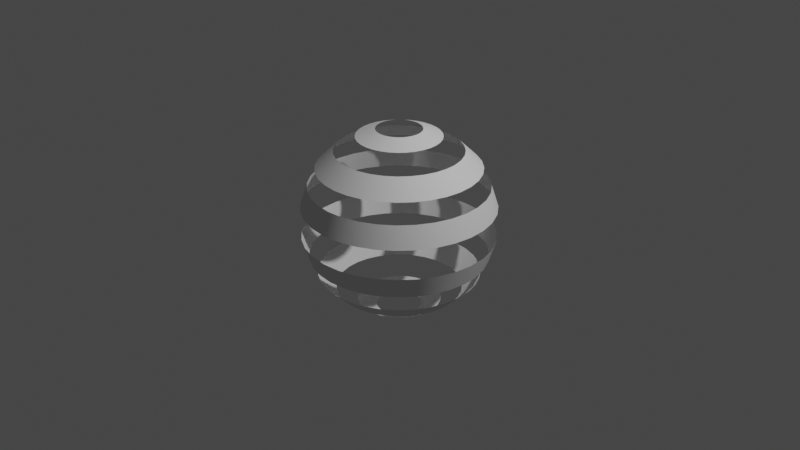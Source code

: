 # Source: HolyAuraSphere.blend  (saved by Blender 2.91.10; exported with 4.5.12 LTS)
import bpy
from mathutils import Matrix  # noqa: F401  (used for matrix-valued properties, if any)

bpy.ops.wm.read_factory_settings(use_empty=True)
scene = bpy.context.scene
scene.name = 'Scene'

# ---- collections
col_collection = bpy.data.collections.new('Collection'); scene.collection.children.link(col_collection)
col_mesh = bpy.data.collections.new('Mesh'); scene.collection.children.link(col_mesh)
col_rig = bpy.data.collections.new('Rig'); scene.collection.children.link(col_rig)
col_collision = bpy.data.collections.new('Collision'); scene.collection.children.link(col_collision)
col_extras = bpy.data.collections.new('Extras'); scene.collection.children.link(col_extras)

# ---- node groups
ng_auto_smooth = bpy.data.node_groups.new('Auto Smooth', 'GeometryNodeTree')
_s = ng_auto_smooth.interface.new_socket(name='Geometry', in_out='OUTPUT', socket_type='NodeSocketGeometry')
_s = ng_auto_smooth.interface.new_socket(name='Geometry', in_out='INPUT', socket_type='NodeSocketGeometry')
_s = ng_auto_smooth.interface.new_socket(name='Angle', in_out='INPUT', socket_type='NodeSocketFloat')
_s.subtype = 'ANGLE'
_s.min_value = 0.0
_s.max_value = 3.142
ng_auto_smooth.is_modifier = True
_N = ng_auto_smooth.nodes; _L = ng_auto_smooth.links
n0 = _N.new('NodeGroupOutput'); n0.name = 'Group Output'; n0.location = (480, -100)
n1 = _N.new('NodeGroupInput'); n1.name = 'Group Input'; n1.location = (-420, -300)
n2 = _N.new('NodeGroupInput'); n2.name = 'Group Input.001'; n2.location = (-60, -100)
n3 = _N.new('GeometryNodeSetShadeSmooth'); n3.name = 'Set Shade Smooth'; n3.location = (120, -100)
n3.domain = 'EDGE'
n4 = _N.new('GeometryNodeSetShadeSmooth'); n4.name = 'Set Shade Smooth.001'; n4.location = (300, -100)
n5 = _N.new('GeometryNodeInputMeshEdgeAngle'); n5.name = 'Edge Angle'; n5.location = (-420, -220)
n6 = _N.new('GeometryNodeInputEdgeSmooth'); n6.name = 'Is Edge Smooth'; n6.location = (-60, -160)
n7 = _N.new('GeometryNodeInputShadeSmooth'); n7.name = 'Is Face Smooth'; n7.location = (-240, -340)
n8 = _N.new('FunctionNodeBooleanMath'); n8.name = 'Boolean Math'; n8.location = (-60, -220)
n9 = _N.new('FunctionNodeCompare'); n9.name = 'Compare'; n9.location = (-240, -180)
n9.operation = 'LESS_EQUAL'
_L.new(n5.outputs[0], n9.inputs[0])
_L.new(n4.outputs[0], n0.inputs[0])
_L.new(n1.outputs[1], n9.inputs[1])
_L.new(n9.outputs[0], n8.inputs[0])
_L.new(n7.outputs[0], n8.inputs[1])
_L.new(n2.outputs[0], n3.inputs[0])
_L.new(n6.outputs[0], n3.inputs[1])
_L.new(n3.outputs[0], n4.inputs[0])
_L.new(n8.outputs[0], n3.inputs[2])
n0.is_active_output = True

# ---- world
world_world = bpy.data.worlds.new('World'); scene.world = world_world
world_world.use_nodes = True; world_world.node_tree.nodes.clear()
_N = world_world.node_tree.nodes; _L = world_world.node_tree.links
n0 = _N.new('ShaderNodeOutputWorld'); n0.name = 'World Output'; n0.location = (300, 300)
n1 = _N.new('ShaderNodeBackground'); n1.name = 'Background'; n1.location = (10, 300)
n1.inputs[0].default_value = (0.05088, 0.05088, 0.05088, 1.0)
_L.new(n1.outputs[0], n0.inputs[0])
n0.is_active_output = True
world_world.color = (0.05088, 0.05088, 0.05088)
world_world.use_sun_shadow = False
world_world.sun_shadow_jitter_overblur = 0.0

# ---- cameras
cam_camera = bpy.data.cameras.new('Camera')
cam_camera.clip_end = 100.0
cam_camera.ortho_scale = 7.314

# ---- lights
light_light = bpy.data.lights.new('Light', 'POINT')
light_light.transmission_factor = 0.0
light_light.energy = 1000.0
light_light.shadow_soft_size = 0.1
light_light.shadow_maximum_resolution = 0.006
light_light.use_absolute_resolution = True

# ---- meshes
me_sphere = bpy.data.meshes.new('Sphere')
me_sphere.from_pydata([(-1.399e-08, 0.2366, 0.9808), (-1.271e-08, 0.4359, 0.9039), (5.811e-09, 0.6546, 0.7571), (-2.273e-09, 0.8412, 0.5756), (0.0, 0.9239, 0.3827), (-2.51e-09, 0.9969, 0.1551), (0.04616, 0.232, 0.9808), (0.08504, 0.4275, 0.9039), (0.1277, 0.642, 0.7571), (0.1641, 0.8251, 0.5756), (0.1802, 0.9061, 0.3827), (0.1945, 0.9778, 0.1551), (0.09054, 0.2186, 0.9808), (0.1668, 0.4027, 0.9039), (0.2505, 0.6048, 0.7571), (0.3219, 0.7772, 0.5756), (0.3536, 0.8536, 0.3827), (0.3815, 0.921, 0.1551), (0.1314, 0.1967, 0.9808), (0.2422, 0.3624, 0.9039), (0.3637, 0.5443, 0.7571), (0.4674, 0.6995, 0.5756), (0.5133, 0.7682, 0.3827), (0.5539, 0.8289, 0.1551), (0.1673, 0.1673, 0.9808), (0.3082, 0.3082, 0.9039), (0.4629, 0.4629, 0.7571), (0.5948, 0.5948, 0.5756), (0.6533, 0.6533, 0.3827), (0.7049, 0.7049, 0.1551), (0.1967, 0.1314, 0.9808), (0.3624, 0.2422, 0.9039), (0.5443, 0.3637, 0.7571), (0.6995, 0.4674, 0.5756), (0.7682, 0.5133, 0.3827), (0.8289, 0.5539, 0.1551), (0.2186, 0.09054, 0.9808), (0.4027, 0.1668, 0.9039), (0.6048, 0.2505, 0.7571), (0.7772, 0.3219, 0.5756), (0.8536, 0.3536, 0.3827), (0.921, 0.3815, 0.1551), (0.232, 0.04615, 0.9808), (0.4275, 0.08504, 0.9039), (0.642, 0.1277, 0.7571), (0.8251, 0.1641, 0.5756), (0.9061, 0.1802, 0.3827), (0.9778, 0.1945, 0.1551), (0.2366, -3.334e-07, 0.9808), (0.4359, -3.23e-07, 0.9039), (0.6546, -3.137e-07, 0.7571), (0.8412, -3.357e-07, 0.5756), (0.9239, -2.745e-07, 0.3827), (0.9969, -3.958e-07, 0.1551), (0.232, -0.04616, 0.9808), (0.4275, -0.08504, 0.9039), (0.642, -0.1277, 0.7571), (0.8251, -0.1641, 0.5756), (0.9061, -0.1802, 0.3827), (0.9778, -0.1945, 0.1551), (0.2186, -0.09054, 0.9808), (0.4027, -0.1668, 0.9039), (0.6048, -0.2505, 0.7571), (0.7772, -0.3219, 0.5756), (0.8536, -0.3536, 0.3827), (0.921, -0.3815, 0.1551), (0.1967, -0.1314, 0.9808), (0.3624, -0.2422, 0.9039), (0.5443, -0.3637, 0.7571), (0.6995, -0.4674, 0.5756), (0.7682, -0.5133, 0.3827), (0.8289, -0.5539, 0.1551), (0.1673, -0.1673, 0.9808), (0.3082, -0.3082, 0.9039), (0.4629, -0.4629, 0.7571), (0.5948, -0.5948, 0.5756), (0.6533, -0.6533, 0.3827), (0.7049, -0.7049, 0.1551), (0.1314, -0.1967, 0.9808), (0.2422, -0.3624, 0.9039), (0.3637, -0.5443, 0.7571), (0.4674, -0.6995, 0.5756), (0.5133, -0.7682, 0.3827), (0.5539, -0.8289, 0.1551), (0.09054, -0.2186, 0.9808), (0.1668, -0.4027, 0.9039), (0.2505, -0.6048, 0.7571), (0.3219, -0.7772, 0.5756), (0.3536, -0.8536, 0.3827), (0.3815, -0.921, 0.1551), (0.04616, -0.232, 0.9808), (0.08504, -0.4275, 0.9039), (0.1277, -0.642, 0.7571), (0.1641, -0.8251, 0.5756), (0.1802, -0.9061, 0.3827), (0.1945, -0.9778, 0.1551), (-2.274e-08, -0.2366, 0.9808), (3.424e-08, -0.4359, 0.9039), (-1.811e-08, -0.6546, 0.7571), (-8.872e-08, -0.8412, 0.5756), (6.357e-08, -0.9239, 0.3827), (-8.936e-08, -0.9969, 0.1551), (-0.04616, -0.232, 0.9808), (-0.08504, -0.4275, 0.9039), (-0.1277, -0.642, 0.7571), (-0.1641, -0.8251, 0.5756), (-0.1802, -0.9061, 0.3827), (-0.1945, -0.9778, 0.1551), (-0.09054, -0.2186, 0.9808), (-0.1668, -0.4027, 0.9039), (-0.2505, -0.6048, 0.7571), (-0.3219, -0.7772, 0.5756), (-0.3536, -0.8536, 0.3827), (-0.3815, -0.921, 0.1551), (-0.1314, -0.1967, 0.9808), (-0.2422, -0.3624, 0.9039), (-0.3637, -0.5443, 0.7571), (-0.4674, -0.6995, 0.5756), (-0.5133, -0.7682, 0.3827), (-0.5539, -0.8289, 0.1551), (-0.1673, -0.1673, 0.9808), (-0.3082, -0.3082, 0.9039), (-0.4629, -0.4629, 0.7571), (-0.5948, -0.5948, 0.5756), (-0.6533, -0.6533, 0.3827), (-0.7049, -0.7049, 0.1551), (-0.1967, -0.1314, 0.9808), (-0.3624, -0.2422, 0.9039), (-0.5443, -0.3637, 0.7571), (-0.6995, -0.4674, 0.5756), (-0.7682, -0.5133, 0.3827), (-0.8289, -0.5539, 0.1551), (-0.2186, -0.09054, 0.9808), (-0.4027, -0.1668, 0.9039), (-0.6048, -0.2505, 0.7571), (-0.7772, -0.3219, 0.5756), (-0.8536, -0.3536, 0.3827), (-0.921, -0.3815, 0.1551), (-0.232, -0.04616, 0.9808), (-0.4275, -0.08504, 0.9039), (-0.642, -0.1277, 0.7571), (-0.8251, -0.1641, 0.5756), (-0.9061, -0.1802, 0.3827), (-0.9777, -0.1945, 0.1551), (-0.2366, -3.154e-07, 0.9808), (-0.4359, -2.806e-07, 0.9039), (-0.6546, -1.896e-07, 0.7571), (-0.8412, -1.397e-07, 0.5756), (-0.9239, -3.192e-07, 0.3827), (-0.9969, -9.289e-08, 0.1551), (-0.232, 0.04615, 0.9808), (-0.4275, 0.08504, 0.9039), (-0.642, 0.1277, 0.7571), (-0.8251, 0.1641, 0.5756), (-0.9061, 0.1802, 0.3827), (-0.9777, 0.1945, 0.1551), (-0.2186, 0.09054, 0.9808), (-0.4027, 0.1668, 0.9039), (-0.6048, 0.2505, 0.7571), (-0.7772, 0.3219, 0.5756), (-0.8536, 0.3536, 0.3827), (-0.921, 0.3815, 0.1551), (-0.1967, 0.1314, 0.9808), (-0.3624, 0.2422, 0.9039), (-0.5443, 0.3637, 0.7571), (-0.6995, 0.4674, 0.5756), (-0.7682, 0.5133, 0.3827), (-0.8289, 0.5539, 0.1551), (-0.1673, 0.1673, 0.9808), (-0.3082, 0.3082, 0.9039), (-0.4629, 0.4629, 0.7571), (-0.5948, 0.5948, 0.5756), (-0.6533, 0.6533, 0.3827), (-0.7049, 0.7049, 0.1551), (-0.1314, 0.1967, 0.9808), (-0.2422, 0.3624, 0.9039), (-0.3637, 0.5443, 0.7571), (-0.4674, 0.6995, 0.5756), (-0.5133, 0.7682, 0.3827), (-0.5539, 0.8289, 0.1551), (-0.09054, 0.2186, 0.9808), (-0.1668, 0.4027, 0.9039), (-0.2505, 0.6048, 0.7571), (-0.3219, 0.7772, 0.5756), (-0.3536, 0.8536, 0.3827), (-0.3815, 0.921, 0.1551), (-0.04616, 0.232, 0.9808), (-0.08504, 0.4275, 0.9039), (-0.1277, 0.642, 0.7571), (-0.1641, 0.8251, 0.5756), (-0.1802, 0.9061, 0.3827), (-0.1945, 0.9777, 0.1551)], [], [(1, 0, 6, 7), (3, 2, 8, 9), (5, 4, 10, 11), (11, 10, 16, 17), (7, 6, 12, 13), (9, 8, 14, 15), (15, 14, 20, 21), (17, 16, 22, 23), (13, 12, 18, 19), (23, 22, 28, 29), (19, 18, 24, 25), (21, 20, 26, 27), (27, 26, 32, 33), (29, 28, 34, 35), (25, 24, 30, 31), (31, 30, 36, 37), (33, 32, 38, 39), (35, 34, 40, 41), (39, 38, 44, 45), (41, 40, 46, 47), (37, 36, 42, 43), (43, 42, 48, 49), (45, 44, 50, 51), (47, 46, 52, 53), (51, 50, 56, 57), (53, 52, 58, 59), (49, 48, 54, 55), (55, 54, 60, 61), (57, 56, 62, 63), (59, 58, 64, 65), (65, 64, 70, 71), (61, 60, 66, 67), (63, 62, 68, 69), (67, 66, 72, 73), (69, 68, 74, 75), (71, 70, 76, 77), (77, 76, 82, 83), (73, 72, 78, 79), (75, 74, 80, 81), (81, 80, 86, 87), (83, 82, 88, 89), (79, 78, 84, 85), (89, 88, 94, 95), (85, 84, 90, 91), (87, 86, 92, 93), (93, 92, 98, 99), (95, 94, 100, 101), (91, 90, 96, 97), (97, 96, 102, 103), (99, 98, 104, 105), (101, 100, 106, 107), (105, 104, 110, 111), (107, 106, 112, 113), (103, 102, 108, 109), (109, 108, 114, 115), (111, 110, 116, 117), (113, 112, 118, 119), (117, 116, 122, 123), (119, 118, 124, 125), (115, 114, 120, 121), (121, 120, 126, 127), (123, 122, 128, 129), (125, 124, 130, 131), (129, 128, 134, 135), (131, 130, 136, 137), (127, 126, 132, 133), (133, 132, 138, 139), (135, 134, 140, 141), (137, 136, 142, 143), (143, 142, 148, 149), (139, 138, 144, 145), (141, 140, 146, 147), (147, 146, 152, 153), (149, 148, 154, 155), (145, 144, 150, 151), (155, 154, 160, 161), (151, 150, 156, 157), (153, 152, 158, 159), (159, 158, 164, 165), (161, 160, 166, 167), (157, 156, 162, 163), (167, 166, 172, 173), (163, 162, 168, 169), (165, 164, 170, 171), (171, 170, 176, 177), (173, 172, 178, 179), (169, 168, 174, 175), (175, 174, 180, 181), (177, 176, 182, 183), (179, 178, 184, 185), (183, 182, 188, 189), (185, 184, 190, 191), (181, 180, 186, 187), (187, 186, 0, 1), (189, 188, 2, 3), (191, 190, 4, 5)])
me_sphere.polygons.foreach_set('use_smooth', [True] * 96)
_uv = me_sphere.uv_layers.new(name='UVMap')
_uv.uv.foreach_set('vector', [0.1549, 0.4188, 0.12, 0.4188, 0.12, 0.4013, 0.1549, 0.4013, 0.12, 0.6901, 0.0625, 0.6901, 0.0625, 0.6613, 0.12, 0.6613, 0.0625, 0.75, 2.235e-08, 0.75, 2.235e-08, 0.7188, 0.0625, 0.7188, 0.0625, 0.7188, 2.235e-08, 0.7188, 2.98e-08, 0.6875, 0.0625, 0.6875, 0.1549, 0.4013, 0.12, 0.4013, 0.12, 0.3839, 0.1549, 0.3839, 0.12, 0.6613, 0.0625, 0.6613, 0.0625, 0.6326, 0.12, 0.6326, 0.12, 0.6326, 0.0625, 0.6326, 0.0625, 0.6038, 0.12, 0.6038, 0.0625, 0.6875, 2.98e-08, 0.6875, 2.98e-08, 0.6562, 0.0625, 0.6562, 0.1549, 0.3839, 0.12, 0.3839, 0.12, 0.3664, 0.1549, 0.3664, 0.0625, 0.6562, 2.98e-08, 0.6562, 2.98e-08, 0.625, 0.0625, 0.625, 0.1549, 0.3664, 0.12, 0.3664, 0.12, 0.349, 0.1549, 0.349, 0.12, 0.6038, 0.0625, 0.6038, 0.0625, 0.5751, 0.12, 0.5751, 0.12, 0.5751, 0.0625, 0.5751, 0.0625, 0.5463, 0.12, 0.5463, 0.0625, 0.625, 2.98e-08, 0.625, 3.725e-08, 0.5938, 0.0625, 0.5938, 0.1549, 0.349, 0.12, 0.349, 0.12, 0.3315, 0.1549, 0.3315, 0.1549, 0.3315, 0.12, 0.3315, 0.12, 0.3141, 0.1549, 0.3141, 0.12, 0.5463, 0.0625, 0.5463, 0.0625, 0.5176, 0.12, 0.5176, 0.0625, 0.5938, 3.725e-08, 0.5938, 3.725e-08, 0.5625, 0.0625, 0.5625, 0.12, 0.5176, 0.0625, 0.5176, 0.0625, 0.4888, 0.12, 0.4888, 0.0625, 0.5625, 3.725e-08, 0.5625, 3.725e-08, 0.5312, 0.0625, 0.5312, 0.1549, 0.3141, 0.12, 0.3141, 0.12, 0.2966, 0.1549, 0.2966, 0.1549, 0.2966, 0.12, 0.2966, 0.12, 0.2792, 0.1549, 0.2792, 0.12, 0.4888, 0.0625, 0.4888, 0.0625, 0.46, 0.12, 0.46, 0.0625, 0.5312, 3.725e-08, 0.5312, 4.47e-08, 0.5, 0.0625, 0.5, 0.12, 0.46, 0.0625, 0.46, 0.0625, 0.4313, 0.12, 0.4313, 0.0625, 0.5, 4.47e-08, 0.5, 4.47e-08, 0.4687, 0.0625, 0.4687, 0.1549, 0.2792, 0.12, 0.2792, 0.12, 0.2617, 0.1549, 0.2617, 0.1549, 0.2617, 0.12, 0.2617, 0.12, 0.2443, 0.1549, 0.2443, 0.12, 0.4313, 0.0625, 0.4313, 0.0625, 0.4025, 0.12, 0.4025, 0.0625, 0.4687, 4.47e-08, 0.4687, 5.215e-08, 0.4375, 0.0625, 0.4375, 0.0625, 0.4375, 5.215e-08, 0.4375, 5.215e-08, 0.4062, 0.0625, 0.4062, 0.1549, 0.2443, 0.12, 0.2443, 0.12, 0.2268, 0.1549, 0.2268, 0.12, 0.4025, 0.0625, 0.4025, 0.0625, 0.3738, 0.12, 0.3738, 0.1549, 0.2268, 0.12, 0.2268, 0.12, 0.2094, 0.1549, 0.2094, 0.12, 0.3738, 0.0625, 0.3738, 0.0625, 0.345, 0.12, 0.345, 0.0625, 0.4062, 5.215e-08, 0.4062, 5.215e-08, 0.375, 0.0625, 0.375, 0.0625, 0.375, 5.215e-08, 0.375, 5.96e-08, 0.3438, 0.0625, 0.3438, 0.1549, 0.2094, 0.12, 0.2094, 0.12, 0.1919, 0.1549, 0.1919, 0.12, 0.345, 0.0625, 0.345, 0.0625, 0.3163, 0.12, 0.3163, 0.12, 0.3163, 0.0625, 0.3163, 0.0625, 0.2875, 0.12, 0.2875, 0.0625, 0.3438, 5.96e-08, 0.3438, 5.96e-08, 0.3125, 0.0625, 0.3125, 0.1549, 0.1919, 0.12, 0.1919, 0.12, 0.1745, 0.1549, 0.1745, 0.0625, 0.3125, 5.96e-08, 0.3125, 5.96e-08, 0.2812, 0.0625, 0.2812, 0.1549, 0.1745, 0.12, 0.1745, 0.12, 0.157, 0.1549, 0.157, 0.12, 0.2875, 0.0625, 0.2875, 0.0625, 0.2588, 0.12, 0.2588, 0.12, 0.2588, 0.0625, 0.2588, 0.0625, 0.23, 0.12, 0.23, 0.0625, 0.2812, 5.96e-08, 0.2812, 6.706e-08, 0.25, 0.0625, 0.25, 0.1549, 0.157, 0.12, 0.157, 0.12, 0.1396, 0.1549, 0.1396, 0.1549, 0.1396, 0.12, 0.1396, 0.12, 0.1221, 0.1549, 0.1221, 0.12, 0.23, 0.0625, 0.23, 0.0625, 0.2013, 0.12, 0.2013, 0.0625, 0.25, 6.706e-08, 0.25, 6.706e-08, 0.2188, 0.0625, 0.2188, 0.12, 0.2013, 0.0625, 0.2013, 0.0625, 0.1725, 0.12, 0.1725, 0.0625, 0.2188, 6.706e-08, 0.2188, 7.451e-08, 0.1875, 0.0625, 0.1875, 0.1549, 0.1221, 0.12, 0.1221, 0.12, 0.1047, 0.1549, 0.1047, 0.1549, 0.1047, 0.12, 0.1047, 0.12, 0.08724, 0.1549, 0.08724, 0.12, 0.1725, 0.0625, 0.1725, 0.0625, 0.1438, 0.12, 0.1438, 0.0625, 0.1875, 7.451e-08, 0.1875, 7.451e-08, 0.1562, 0.0625, 0.1562, 0.12, 0.1438, 0.0625, 0.1438, 0.0625, 0.115, 0.12, 0.115, 0.0625, 0.1562, 7.451e-08, 0.1562, 7.451e-08, 0.125, 0.0625, 0.125, 0.1549, 0.08724, 0.12, 0.08724, 0.12, 0.06979, 0.1549, 0.06979, 0.1549, 0.06979, 0.12, 0.06979, 0.12, 0.05234, 0.1549, 0.05234, 0.12, 0.115, 0.0625, 0.115, 0.0625, 0.08626, 0.12, 0.08626, 0.0625, 0.125, 7.451e-08, 0.125, 8.196e-08, 0.09375, 0.0625, 0.09375, 0.12, 0.08626, 0.0625, 0.08626, 0.0625, 0.05751, 0.12, 0.05751, 0.0625, 0.09375, 8.196e-08, 0.09375, 8.196e-08, 0.0625, 0.0625, 0.0625, 0.1549, 0.05234, 0.12, 0.05234, 0.12, 0.0349, 0.1549, 0.0349, 0.1549, 0.0349, 0.12, 0.0349, 0.12, 0.01745, 0.1549, 0.01745, 0.12, 0.05751, 0.0625, 0.05751, 0.0625, 0.02875, 0.12, 0.02875, 0.0625, 0.0625, 8.196e-08, 0.0625, 8.196e-08, 0.03125, 0.0625, 0.03125, 0.0625, 0.03125, 8.196e-08, 0.03125, 8.941e-08, 0.0, 0.0625, 0.0, 0.1549, 0.01745, 0.12, 0.01745, 0.12, 0.0, 0.1549, 0.0, 0.12, 0.02875, 0.0625, 0.02875, 0.0625, 0.0, 0.12, 0.0, 0.12, 0.9201, 0.0625, 0.9201, 0.0625, 0.8913, 0.12, 0.8913, 0.0625, 1.0, 0.0, 1.0, 0.0, 0.9688, 0.0625, 0.9688, 0.1549, 0.5583, 0.12, 0.5583, 0.12, 0.5409, 0.1549, 0.5409, 0.0625, 0.9688, 0.0, 0.9688, 7.451e-09, 0.9375, 0.0625, 0.9375, 0.1549, 0.5409, 0.12, 0.5409, 0.12, 0.5234, 0.1549, 0.5234, 0.12, 0.8913, 0.0625, 0.8913, 0.0625, 0.8626, 0.12, 0.8626, 0.12, 0.8626, 0.0625, 0.8626, 0.0625, 0.8338, 0.12, 0.8338, 0.0625, 0.9375, 7.451e-09, 0.9375, 7.451e-09, 0.9062, 0.0625, 0.9062, 0.1549, 0.5234, 0.12, 0.5234, 0.12, 0.506, 0.1549, 0.506, 0.0625, 0.9062, 7.451e-09, 0.9062, 7.451e-09, 0.875, 0.0625, 0.875, 0.1549, 0.506, 0.12, 0.506, 0.12, 0.4886, 0.1549, 0.4886, 0.12, 0.8338, 0.0625, 0.8338, 0.0625, 0.8051, 0.12, 0.8051, 0.12, 0.8051, 0.0625, 0.8051, 0.0625, 0.7763, 0.12, 0.7763, 0.0625, 0.875, 7.451e-09, 0.875, 1.49e-08, 0.8438, 0.0625, 0.8438, 0.1549, 0.4886, 0.12, 0.4886, 0.12, 0.4711, 0.1549, 0.4711, 0.1549, 0.4711, 0.12, 0.4711, 0.12, 0.4537, 0.1549, 0.4537, 0.12, 0.7763, 0.0625, 0.7763, 0.0625, 0.7476, 0.12, 0.7476, 0.0625, 0.8438, 1.49e-08, 0.8438, 1.49e-08, 0.8125, 0.0625, 0.8125, 0.12, 0.7476, 0.0625, 0.7476, 0.0625, 0.7188, 0.12, 0.7188, 0.0625, 0.8125, 1.49e-08, 0.8125, 2.235e-08, 0.7812, 0.0625, 0.7812, 0.1549, 0.4537, 0.12, 0.4537, 0.12, 0.4362, 0.1549, 0.4362, 0.1549, 0.4362, 0.12, 0.4362, 0.12, 0.4188, 0.1549, 0.4188, 0.12, 0.7188, 0.0625, 0.7188, 0.0625, 0.6901, 0.12, 0.6901, 0.0625, 0.7812, 2.235e-08, 0.7812, 2.235e-08, 0.75, 0.0625, 0.75])
me_sphere.use_remesh_fix_poles = True
me_sphere.use_remesh_preserve_attributes = False
me_sphere.use_mirror_vertex_groups = False
me_sphere.update()

# ---- objects
ob_light = bpy.data.objects.new('Light', light_light)
ob_camera = bpy.data.objects.new('Camera', cam_camera)
ob_vfx_holyaurashpere = bpy.data.objects.new('Vfx_HolyAuraShpere', me_sphere)

# ---- transforms, parenting, visibility, modifiers, constraints
ob_light.location = (4.076, 1.005, 5.904)
ob_light.rotation_euler = (0.6503, 0.05522, 1.866)
ob_light.lock_rotations_4d = False
ob_light.empty_display_type = 'ARROWS'
ob_light.color = (0.0, 0.0, 0.0, 0.0)
ob_light.lineart.crease_threshold = 0.0
ob_camera.location = (7.359, -6.926, 4.958)
ob_camera.rotation_euler = (1.109, 0.0, 0.8149)
ob_camera.lock_rotations_4d = False
ob_camera.empty_display_type = 'ARROWS'
ob_camera.color = (0.0, 0.0, 0.0, 0.0)
ob_camera.display_type = 'WIRE'
ob_camera.lineart.crease_threshold = 0.0
ob_vfx_holyaurashpere.location = (0.0, 0.0, 0.0)
ob_vfx_holyaurashpere.lineart.crease_threshold = 0.0
_m = ob_vfx_holyaurashpere.modifiers.new('Mirror', 'MIRROR')
_m.use_axis = (False, False, True)
_m.use_mirror_u = True
_m.use_mirror_v = True
_m = ob_vfx_holyaurashpere.modifiers.new('Auto Smooth', 'NODES')
_m.node_group = ng_auto_smooth
_gi = [s.identifier for s in ng_auto_smooth.interface.items_tree if s.item_type == 'SOCKET' and s.in_out == 'INPUT']
_m[_gi[1]] = 0.5236  # Angle

# ---- collection membership
col_collection.objects.link(ob_light)
col_collection.objects.link(ob_camera)
col_mesh.objects.link(ob_vfx_holyaurashpere)

# ---- scene / render settings (as saved in the file)
scene.camera = ob_camera
scene.frame_start = 1; scene.frame_end = 250; scene.frame_set(2)
scene.render.engine = 'BLENDER_EEVEE_NEXT'
scene.cycles.use_denoising = False
scene.cycles.samples = 128
scene.cycles.sampling_pattern = 'TABULATED_SOBOL'
scene.cycles.use_adaptive_sampling = False
scene.cycles.use_light_tree = False
scene.view_settings.view_transform = 'Filmic'
bpy.context.view_layer.update()
